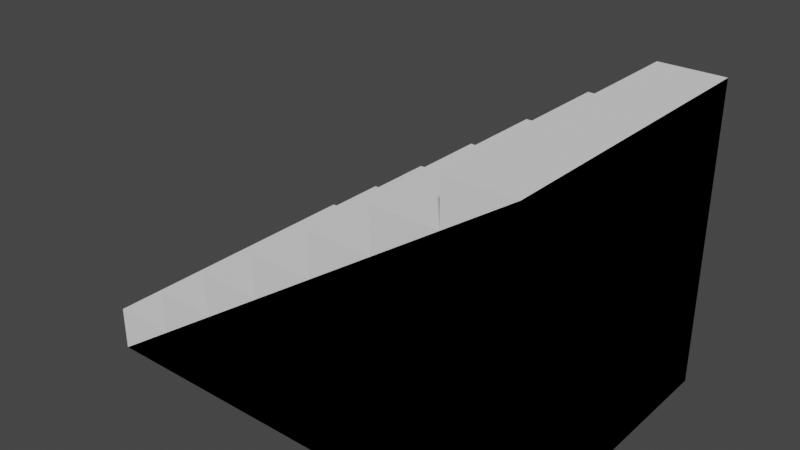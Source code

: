 # Source: stairs.blend  (saved by Blender 3.3.6; exported with 4.5.12 LTS)
import bpy
from mathutils import Matrix  # noqa: F401  (used for matrix-valued properties, if any)

bpy.ops.wm.read_factory_settings(use_empty=True)
scene = bpy.context.scene
scene.name = 'Scene'

# ---- collections
col_collection = bpy.data.collections.new('Collection'); scene.collection.children.link(col_collection)

# ---- world
world_world = bpy.data.worlds.new('World'); scene.world = world_world
world_world.use_nodes = True; world_world.node_tree.nodes.clear()
_N = world_world.node_tree.nodes; _L = world_world.node_tree.links
n0 = _N.new('ShaderNodeOutputWorld'); n0.name = 'World Output'; n0.location = (300, 300)
n1 = _N.new('ShaderNodeBackground'); n1.name = 'Background'; n1.location = (10, 300)
n1.inputs[0].default_value = (0.05088, 0.05088, 0.05088, 1.0)
_L.new(n1.outputs[0], n0.inputs[0])
n0.is_active_output = True
world_world.color = (0.05088, 0.05088, 0.05088)
world_world.use_sun_shadow = False
world_world.sun_shadow_jitter_overblur = 0.0

# ---- meshes
me_cube_001 = bpy.data.meshes.new('Cube.001')
me_cube_001.from_pydata([(-1.497, -1.0, 0.0), (-1.497, 1.0, 0.0), (1.498, -1.0, 0.0), (1.498, -1.0, 2.0), (1.498, 1.0, 0.0), (1.498, 1.0, 2.0), (1.498, -1.0, 2.001), (1.067, -1.0, 2.001), (1.067, -1.0, 1.716), (0.64, -1.0, 1.716), (0.64, -1.0, 1.432), (0.213, -1.0, 1.432), (0.213, -1.0, 1.147), (-0.2141, -1.0, 1.147), (-0.2141, -1.0, 0.8621), (-0.6411, -1.0, 0.8621), (-0.6411, -1.0, 0.5774), (-1.068, -1.0, 0.5774), (-1.068, -1.0, 0.2927), (-1.497, -1.0, 0.2927), (-1.497, -1.0, 0.008015), (-1.497, 1.0, 0.008015), (-1.497, 1.0, 0.2927), (-1.068, 1.0, 0.2927), (-1.068, 1.0, 0.5774), (-0.6411, 1.0, 0.5774), (-0.6411, 1.0, 0.8621), (-0.2141, 1.0, 0.8621), (-0.2141, 1.0, 1.147), (0.213, 1.0, 1.147), (0.213, 1.0, 1.432), (0.64, 1.0, 1.432), (0.64, 1.0, 1.716), (1.067, 1.0, 1.716), (1.067, 1.0, 2.001), (1.498, 1.0, 2.001)], [], [(5, 35, 6, 3), (4, 5, 3, 2), (1, 4, 2, 0), (1, 21, 22, 23, 24, 25, 26, 27, 28, 29, 30, 31, 32, 33, 34, 35, 5, 4), (0, 20, 21, 1), (6, 35, 34, 7), (7, 34, 33, 8), (8, 33, 32, 9), (9, 32, 31, 10), (10, 31, 30, 11), (11, 30, 29, 12), (12, 29, 28, 13), (13, 28, 27, 14), (14, 27, 26, 15), (15, 26, 25, 16), (16, 25, 24, 17), (17, 24, 23, 18), (18, 23, 22, 19), (19, 22, 21, 20), (2, 3, 6, 7, 8, 9, 10, 11, 12, 13, 14, 15, 16, 17, 18, 19, 20, 0)])
_uv = me_cube_001.uv_layers.new(name='UVMap')
_uv.uv.foreach_set('vector', [0.3337, 0.3337, 0.3337, 0.3338, 0.0, 0.3338, 0.0, 0.3337, 0.3337, 2.917e-08, 0.3337, 0.3337, 0.0, 0.3337, 5.96e-08, 0.0, 0.3331, 0.3338, 0.6662, 0.3338, 0.6662, 0.6675, 0.3331, 0.6675, 0.0, 0.6676, 0.0, 0.6663, 0.0, 0.6188, 0.04767, 0.6188, 0.04767, 0.5713, 0.09517, 0.5713, 0.09517, 0.5238, 0.1427, 0.5238, 0.1427, 0.4763, 0.1902, 0.4763, 0.1902, 0.4288, 0.2377, 0.4288, 0.2377, 0.3813, 0.2852, 0.3813, 0.2852, 0.3338, 0.3331, 0.3338, 0.3331, 0.334, 0.3331, 0.6676, 0.715, 0.6675, 0.7137, 0.6675, 0.7137, 0.3338, 0.715, 0.3338, 0.6668, 0.3337, 0.6668, 0.0, 0.7147, 0.0, 0.7147, 0.3337, 0.7625, 0.6675, 0.7625, 0.3338, 0.81, 0.3338, 0.81, 0.6675, 0.905, 0.6675, 0.905, 0.3338, 0.9525, 0.3338, 0.9525, 0.6675, 0.8099, 0.3337, 0.8099, 0.0, 0.8574, 0.0, 0.8574, 0.3337, 0.9524, 0.3337, 0.9524, 0.0, 0.9998, 0.0, 0.9998, 0.3337, 0.81, 0.6675, 0.81, 0.3338, 0.8575, 0.3338, 0.8575, 0.6675, 0.8575, 0.6675, 0.8575, 0.3338, 0.905, 0.3338, 0.905, 0.6675, 0.715, 0.6675, 0.715, 0.3338, 0.7625, 0.3338, 0.7625, 0.6675, 0.9049, 0.3337, 0.9049, 0.0, 0.9524, 0.0, 0.9524, 0.3337, 0.8574, 0.3337, 0.8574, 0.0, 0.9049, 0.0, 0.9049, 0.3337, 0.9525, 0.6675, 0.9525, 0.3338, 1.0, 0.3338, 1.0, 0.6675, 0.7624, 0.3337, 0.7624, 0.0, 0.8099, 0.0, 0.8099, 0.3337, 0.7147, 0.3337, 0.7147, 0.0, 0.7624, 0.0, 0.7624, 0.3337, 0.6662, 0.6675, 0.6662, 0.3338, 0.7137, 0.3338, 0.7137, 0.6675, 0.3337, 0.3338, 0.3337, 0.0001543, 0.3337, 0.0, 0.3816, 0.0, 0.3816, 0.0475, 0.4291, 0.0475, 0.4291, 0.09499, 0.4766, 0.09499, 0.4766, 0.1425, 0.5241, 0.1425, 0.5241, 0.19, 0.5716, 0.19, 0.5716, 0.2375, 0.6191, 0.2375, 0.6191, 0.285, 0.6668, 0.285, 0.6668, 0.3325, 0.6668, 0.3338])
me_cube_001.update()
me_cube_003 = bpy.data.meshes.new('Cube.003')
me_cube_003.from_pydata([(-1.497, -1.0, 0.0), (-1.497, 1.0, 0.0), (1.498, -1.0, 0.0), (1.498, -1.0, 2.0), (1.498, 1.0, 0.0), (1.498, 1.0, 2.0), (1.498, -1.0, 2.001), (1.498, 1.0, 2.001)], [], [(5, 7, 6, 3), (4, 5, 3, 2), (1, 4, 2, 0), (0, 2, 6), (7, 1, 0, 3), (1, 7, 4)])
_uv = me_cube_003.uv_layers.new(name='UVMap')
_uv.uv.foreach_set('vector', [0.3337, 0.3337, 0.3337, 0.3338, 0.0, 0.3338, 0.0, 0.3337, 0.3337, 2.917e-08, 0.3337, 0.3337, 0.0, 0.3337, 5.96e-08, 0.0, 0.3331, 0.3338, 0.6662, 0.3338, 0.6662, 0.6675, 0.3331, 0.6675, 0.3331, 0.6675, 0.6662, 0.6675, 0.0, 0.0, 0.0, 0.0, 0.3331, 0.3338, 0.3331, 0.6675, 0.0, 0.0, 0.3331, 0.3338, 0.0, 0.0, 0.6662, 0.3338])
me_cube_003.update()

# ---- objects
ob_cube = bpy.data.objects.new('Cube', me_cube_001)
ob_collisionshape = bpy.data.objects.new('CollisionShape', me_cube_003)

# ---- transforms, parenting, visibility, modifiers, constraints
ob_cube.location = (0.0, 0.0, 0.0)
ob_collisionshape.location = (0.0, 0.0, 0.0)

# ---- collection membership
col_collection.objects.link(ob_cube)
col_collection.objects.link(ob_collisionshape)

# ---- scene / render settings (as saved in the file)
scene.frame_start = 1; scene.frame_end = 250; scene.frame_set(1)
scene.render.engine = 'BLENDER_EEVEE_NEXT'
scene.cycles.sampling_pattern = 'TABULATED_SOBOL'
scene.cycles.use_light_tree = False
scene.view_settings.view_transform = 'Filmic'
bpy.context.view_layer.update()

# ---- added for rendering (the .blend has no active camera and no usable light): camera, sun
cam_auto = bpy.data.cameras.new('AutoCamera')
cam_auto.lens = 50.0
cam_auto.sensor_width = 36.0
cam_auto.clip_end = 1000.0
ob_auto_camera = bpy.data.objects.new('AutoCamera', cam_auto)
scene.collection.objects.link(ob_auto_camera)
ob_auto_camera.location = (3.81235, -4.57409, 4.04985)
ob_auto_camera.rotation_euler = (1.09748, -7.21219e-08, 0.694738)
scene.camera = ob_auto_camera
light_auto_sun = bpy.data.lights.new('AutoSun', 'SUN')
light_auto_sun.energy = 3.0
light_auto_sun.angle = 0.0523599
ob_auto_sun = bpy.data.objects.new('AutoSun', light_auto_sun)
scene.collection.objects.link(ob_auto_sun)
ob_auto_sun.rotation_euler = (0.872665, 0.174533, 0.523599)
bpy.context.view_layer.update()
